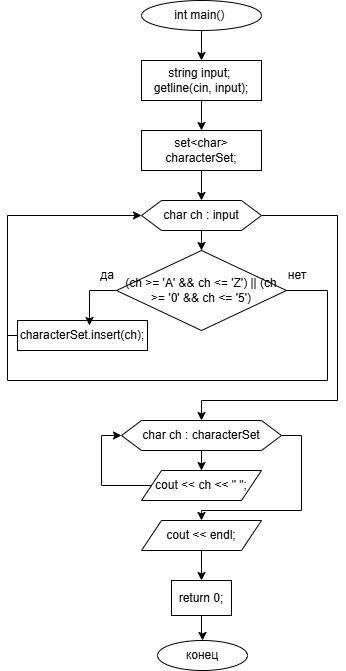

The diagram above was exported from draw.io. Its source (the exported page's mxGraphModel, read from the mxfile embedded in the PNG):
<mxGraphModel dx="1366" dy="784" grid="1" gridSize="10" guides="1" tooltips="1" connect="1" arrows="1" fold="1" page="1" pageScale="1" pageWidth="827" pageHeight="1169" math="0" shadow="0">
  <root>
    <mxCell id="0" />
    <mxCell id="1" parent="0" />
    <mxCell id="Q5tYbARvu0s72fF-xpuo-3" edge="1" parent="1" source="Q5tYbARvu0s72fF-xpuo-1" style="edgeStyle=orthogonalEdgeStyle;rounded=0;orthogonalLoop=1;jettySize=auto;html=1;" target="Q5tYbARvu0s72fF-xpuo-2" value="">
      <mxGeometry relative="1" as="geometry" />
    </mxCell>
    <mxCell id="Q5tYbARvu0s72fF-xpuo-1" parent="1" style="ellipse;whiteSpace=wrap;html=1;" value="int main()&amp;nbsp;" vertex="1">
      <mxGeometry height="30" width="120" x="294" y="20" as="geometry" />
    </mxCell>
    <mxCell id="Q5tYbARvu0s72fF-xpuo-5" edge="1" parent="1" source="Q5tYbARvu0s72fF-xpuo-2" style="edgeStyle=orthogonalEdgeStyle;rounded=0;orthogonalLoop=1;jettySize=auto;html=1;" target="Q5tYbARvu0s72fF-xpuo-4" value="">
      <mxGeometry relative="1" as="geometry" />
    </mxCell>
    <mxCell id="Q5tYbARvu0s72fF-xpuo-2" parent="1" style="rounded=0;whiteSpace=wrap;html=1;" value="&lt;div&gt;string input;&amp;nbsp;&lt;/div&gt;&lt;div&gt;&lt;span style=&quot;background-color: transparent; color: light-dark(rgb(0, 0, 0), rgb(255, 255, 255));&quot;&gt;getline(cin, input);&lt;/span&gt;&lt;/div&gt;" vertex="1">
      <mxGeometry height="40" width="120" x="294" y="80" as="geometry" />
    </mxCell>
    <mxCell id="Q5tYbARvu0s72fF-xpuo-7" edge="1" parent="1" source="Q5tYbARvu0s72fF-xpuo-4" style="edgeStyle=orthogonalEdgeStyle;rounded=0;orthogonalLoop=1;jettySize=auto;html=1;" target="Q5tYbARvu0s72fF-xpuo-6" value="">
      <mxGeometry relative="1" as="geometry" />
    </mxCell>
    <mxCell id="Q5tYbARvu0s72fF-xpuo-4" parent="1" style="rounded=0;whiteSpace=wrap;html=1;" value="set&amp;lt;char&amp;gt; characterSet;" vertex="1">
      <mxGeometry height="40" width="120" x="294" y="150" as="geometry" />
    </mxCell>
    <mxCell id="Q5tYbARvu0s72fF-xpuo-9" edge="1" parent="1" source="Q5tYbARvu0s72fF-xpuo-6" style="edgeStyle=orthogonalEdgeStyle;rounded=0;orthogonalLoop=1;jettySize=auto;html=1;" target="Q5tYbARvu0s72fF-xpuo-8" value="">
      <mxGeometry relative="1" as="geometry" />
    </mxCell>
    <mxCell id="Q5tYbARvu0s72fF-xpuo-19" edge="1" parent="1" source="Q5tYbARvu0s72fF-xpuo-6" style="edgeStyle=orthogonalEdgeStyle;rounded=0;orthogonalLoop=1;jettySize=auto;html=1;exitX=1;exitY=0.5;exitDx=0;exitDy=0;entryX=0.5;entryY=0;entryDx=0;entryDy=0;" target="Q5tYbARvu0s72fF-xpuo-18">
      <mxGeometry relative="1" as="geometry">
        <Array as="points">
          <mxPoint x="490" y="235" />
          <mxPoint x="490" y="420" />
          <mxPoint x="354" y="420" />
        </Array>
      </mxGeometry>
    </mxCell>
    <mxCell id="Q5tYbARvu0s72fF-xpuo-6" parent="1" style="shape=hexagon;perimeter=hexagonPerimeter2;whiteSpace=wrap;html=1;fixedSize=1;" value="char ch : input" vertex="1">
      <mxGeometry height="30" width="120" x="294" y="220" as="geometry" />
    </mxCell>
    <mxCell id="Q5tYbARvu0s72fF-xpuo-8" parent="1" style="rhombus;whiteSpace=wrap;html=1;" value="(ch &amp;gt;= 'A' &amp;amp;&amp;amp; ch &amp;lt;= 'Z') || (ch &amp;gt;= '0' &amp;amp;&amp;amp; ch &amp;lt;= '5')" vertex="1">
      <mxGeometry height="80" width="170" x="269" y="270" as="geometry" />
    </mxCell>
    <mxCell id="Q5tYbARvu0s72fF-xpuo-13" edge="1" parent="1" source="Q5tYbARvu0s72fF-xpuo-10" style="edgeStyle=orthogonalEdgeStyle;rounded=0;orthogonalLoop=1;jettySize=auto;html=1;exitX=0;exitY=0.5;exitDx=0;exitDy=0;entryX=0;entryY=0.5;entryDx=0;entryDy=0;" target="Q5tYbARvu0s72fF-xpuo-6">
      <mxGeometry relative="1" as="geometry">
        <Array as="points">
          <mxPoint x="160" y="355" />
          <mxPoint x="160" y="235" />
        </Array>
      </mxGeometry>
    </mxCell>
    <mxCell id="Q5tYbARvu0s72fF-xpuo-10" parent="1" style="rounded=0;whiteSpace=wrap;html=1;" value="characterSet.insert(ch);" vertex="1">
      <mxGeometry height="30" width="130" x="170" y="340" as="geometry" />
    </mxCell>
    <mxCell id="Q5tYbARvu0s72fF-xpuo-12" edge="1" parent="1" source="Q5tYbARvu0s72fF-xpuo-8" style="edgeStyle=orthogonalEdgeStyle;rounded=0;orthogonalLoop=1;jettySize=auto;html=1;exitX=0;exitY=0.5;exitDx=0;exitDy=0;entryX=0.554;entryY=0.167;entryDx=0;entryDy=0;entryPerimeter=0;" target="Q5tYbARvu0s72fF-xpuo-10">
      <mxGeometry relative="1" as="geometry" />
    </mxCell>
    <mxCell id="Q5tYbARvu0s72fF-xpuo-15" edge="1" parent="1" style="endArrow=none;html=1;rounded=0;entryX=1;entryY=0.5;entryDx=0;entryDy=0;" target="Q5tYbARvu0s72fF-xpuo-8" value="">
      <mxGeometry height="50" relative="1" width="50" as="geometry">
        <Array as="points">
          <mxPoint x="160" y="400" />
          <mxPoint x="480" y="400" />
          <mxPoint x="480" y="310" />
        </Array>
        <mxPoint x="160" y="350" as="sourcePoint" />
        <mxPoint x="480" y="310" as="targetPoint" />
      </mxGeometry>
    </mxCell>
    <mxCell id="Q5tYbARvu0s72fF-xpuo-16" parent="1" style="text;html=1;whiteSpace=wrap;strokeColor=none;fillColor=none;align=center;verticalAlign=middle;rounded=0;" value="да" vertex="1">
      <mxGeometry height="30" width="60" x="230" y="280" as="geometry" />
    </mxCell>
    <mxCell id="Q5tYbARvu0s72fF-xpuo-17" parent="1" style="text;html=1;whiteSpace=wrap;strokeColor=none;fillColor=none;align=center;verticalAlign=middle;rounded=0;" value="нет" vertex="1">
      <mxGeometry height="30" width="60" x="420" y="280" as="geometry" />
    </mxCell>
    <mxCell id="Q5tYbARvu0s72fF-xpuo-21" edge="1" parent="1" source="Q5tYbARvu0s72fF-xpuo-18" style="edgeStyle=orthogonalEdgeStyle;rounded=0;orthogonalLoop=1;jettySize=auto;html=1;" target="Q5tYbARvu0s72fF-xpuo-20" value="">
      <mxGeometry relative="1" as="geometry" />
    </mxCell>
    <mxCell id="Q5tYbARvu0s72fF-xpuo-18" parent="1" style="shape=hexagon;perimeter=hexagonPerimeter2;whiteSpace=wrap;html=1;fixedSize=1;" value="char ch : characterSet" vertex="1">
      <mxGeometry height="30" width="160" x="274" y="440" as="geometry" />
    </mxCell>
    <mxCell id="Q5tYbARvu0s72fF-xpuo-22" edge="1" parent="1" source="Q5tYbARvu0s72fF-xpuo-20" style="edgeStyle=orthogonalEdgeStyle;rounded=0;orthogonalLoop=1;jettySize=auto;html=1;entryX=0;entryY=0.5;entryDx=0;entryDy=0;" target="Q5tYbARvu0s72fF-xpuo-18">
      <mxGeometry relative="1" as="geometry">
        <Array as="points">
          <mxPoint x="254" y="505" />
          <mxPoint x="254" y="455" />
        </Array>
        <mxPoint x="240" y="450.0000000000001" as="targetPoint" />
      </mxGeometry>
    </mxCell>
    <mxCell id="Q5tYbARvu0s72fF-xpuo-25" edge="1" parent="1" source="Q5tYbARvu0s72fF-xpuo-18" style="edgeStyle=orthogonalEdgeStyle;rounded=0;orthogonalLoop=1;jettySize=auto;html=1;startArrow=none;startFill=0;endArrow=classic;endFill=1;entryX=0.5;entryY=0;entryDx=0;entryDy=0;exitX=1;exitY=0.5;exitDx=0;exitDy=0;" target="Q5tYbARvu0s72fF-xpuo-23" value="">
      <mxGeometry relative="1" as="geometry">
        <Array as="points">
          <mxPoint x="454" y="455" />
          <mxPoint x="454" y="530" />
          <mxPoint x="354" y="530" />
        </Array>
      </mxGeometry>
    </mxCell>
    <mxCell id="Q5tYbARvu0s72fF-xpuo-20" parent="1" style="shape=parallelogram;perimeter=parallelogramPerimeter;whiteSpace=wrap;html=1;fixedSize=1;" value="cout &amp;lt;&amp;lt; ch &amp;lt;&amp;lt; &quot; &quot;;" vertex="1">
      <mxGeometry height="30" width="120" x="294" y="490" as="geometry" />
    </mxCell>
    <mxCell id="Q5tYbARvu0s72fF-xpuo-26" edge="1" parent="1" source="Q5tYbARvu0s72fF-xpuo-23" style="edgeStyle=orthogonalEdgeStyle;rounded=0;orthogonalLoop=1;jettySize=auto;html=1;" target="Q5tYbARvu0s72fF-xpuo-24" value="">
      <mxGeometry relative="1" as="geometry" />
    </mxCell>
    <mxCell id="Q5tYbARvu0s72fF-xpuo-23" parent="1" style="shape=parallelogram;perimeter=parallelogramPerimeter;whiteSpace=wrap;html=1;fixedSize=1;" value="cout &amp;lt;&amp;lt; endl;" vertex="1">
      <mxGeometry height="30" width="120" x="294" y="540" as="geometry" />
    </mxCell>
    <mxCell id="Q5tYbARvu0s72fF-xpuo-28" edge="1" parent="1" source="Q5tYbARvu0s72fF-xpuo-24" style="edgeStyle=orthogonalEdgeStyle;rounded=0;orthogonalLoop=1;jettySize=auto;html=1;" target="Q5tYbARvu0s72fF-xpuo-27" value="">
      <mxGeometry relative="1" as="geometry" />
    </mxCell>
    <mxCell id="Q5tYbARvu0s72fF-xpuo-24" parent="1" style="rounded=0;whiteSpace=wrap;html=1;" value="return 0;" vertex="1">
      <mxGeometry height="35" width="60" x="324" y="600" as="geometry" />
    </mxCell>
    <mxCell id="Q5tYbARvu0s72fF-xpuo-27" parent="1" style="ellipse;whiteSpace=wrap;html=1;" value="конец" vertex="1">
      <mxGeometry height="30" width="90" x="310" y="660" as="geometry" />
    </mxCell>
  </root>
</mxGraphModel>